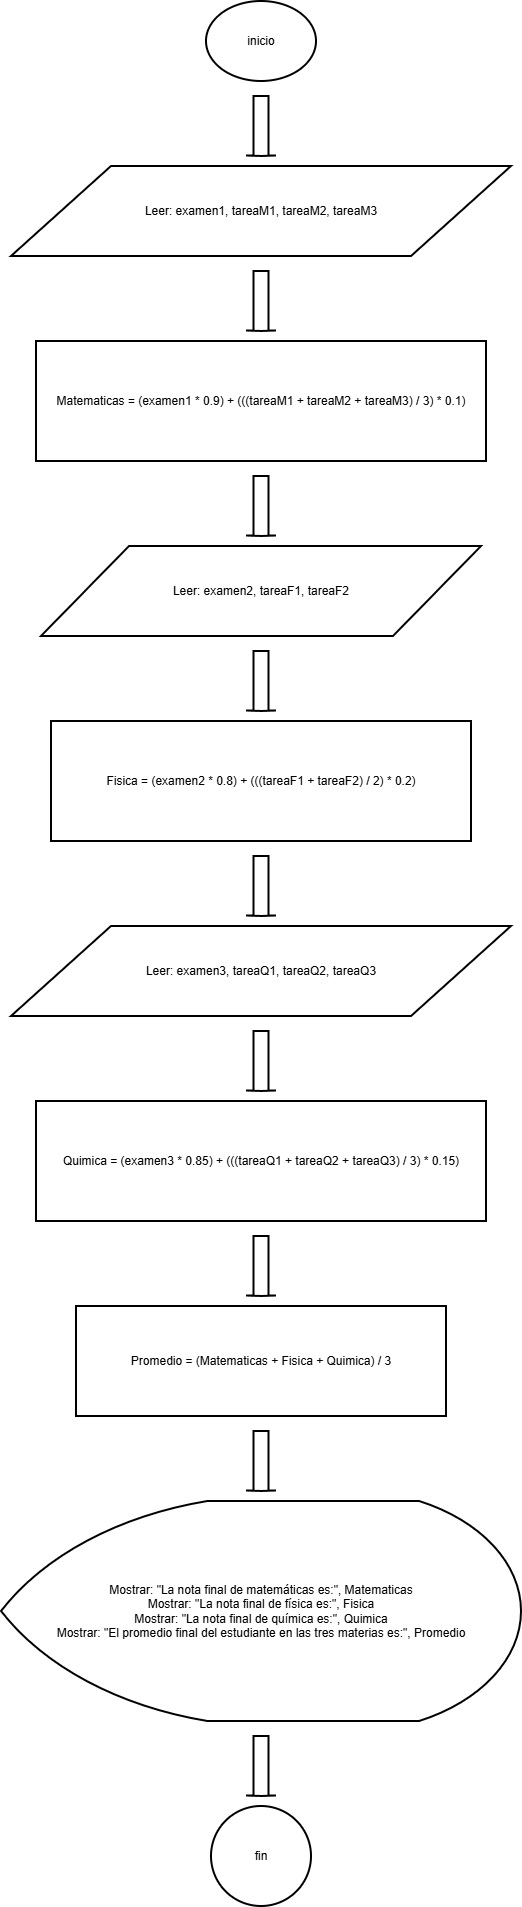

The diagram above was exported from draw.io. Its source (the exported page's mxGraphModel, read from the mxfile embedded in the PNG):
<mxGraphModel dx="4300" dy="2325" grid="1" gridSize="10" guides="1" tooltips="1" connect="1" arrows="1" fold="1" page="1" pageScale="1" pageWidth="827" pageHeight="2500" math="0" shadow="0">
  <root>
    <mxCell id="0" />
    <mxCell id="1" parent="0" />
    <mxCell id="n1" parent="1" style="html=1;whiteSpace=wrap;strokeWidth=2;fillColor=none;gradientColor=none;strokeColor=#000000;fontColor=#000000;shape=mxgraph.flowchart.start_1;" value="inicio" vertex="1">
      <mxGeometry height="80" width="110" x="375" y="40" as="geometry" />
    </mxCell>
    <mxCell id="a1" parent="1" style="shape=mxgraph.arrows2.arrow;rotation=90;html=1;strokeWidth=2;fillColor=none;gradientColor=none;strokeColor=#000000;fontColor=#000000;" value="" vertex="1">
      <mxGeometry height="30" width="60" x="400" y="150" as="geometry" />
    </mxCell>
    <mxCell id="n2" parent="1" style="html=1;whiteSpace=wrap;strokeWidth=2;fillColor=none;gradientColor=none;strokeColor=#000000;fontColor=#000000;shape=parallelogram;perimeter=parallelogramPerimeter;" value="Leer: examen1, tareaM1, tareaM2, tareaM3" vertex="1">
      <mxGeometry height="90" width="500" x="180" y="205" as="geometry" />
    </mxCell>
    <mxCell id="a2" parent="1" style="shape=mxgraph.arrows2.arrow;rotation=90;html=1;strokeWidth=2;fillColor=none;gradientColor=none;strokeColor=#000000;fontColor=#000000;" value="" vertex="1">
      <mxGeometry height="30" width="60" x="400" y="325" as="geometry" />
    </mxCell>
    <mxCell id="n3" parent="1" style="html=1;whiteSpace=wrap;strokeWidth=2;fillColor=none;gradientColor=none;strokeColor=#000000;fontColor=#000000;rounded=0;" value="Matematicas = (examen1 * 0.9) + (((tareaM1 + tareaM2 + tareaM3) / 3) * 0.1)" vertex="1">
      <mxGeometry height="120" width="450" x="205" y="380" as="geometry" />
    </mxCell>
    <mxCell id="a3" parent="1" style="shape=mxgraph.arrows2.arrow;rotation=90;html=1;strokeWidth=2;fillColor=none;gradientColor=none;strokeColor=#000000;fontColor=#000000;" value="" vertex="1">
      <mxGeometry height="30" width="60" x="400" y="530" as="geometry" />
    </mxCell>
    <mxCell id="n4" parent="1" style="html=1;whiteSpace=wrap;strokeWidth=2;fillColor=none;gradientColor=none;strokeColor=#000000;fontColor=#000000;shape=parallelogram;perimeter=parallelogramPerimeter;" value="Leer: examen2, tareaF1, tareaF2" vertex="1">
      <mxGeometry height="90" width="440" x="210" y="585" as="geometry" />
    </mxCell>
    <mxCell id="a4" parent="1" style="shape=mxgraph.arrows2.arrow;rotation=90;html=1;strokeWidth=2;fillColor=none;gradientColor=none;strokeColor=#000000;fontColor=#000000;" value="" vertex="1">
      <mxGeometry height="30" width="60" x="400" y="705" as="geometry" />
    </mxCell>
    <mxCell id="n5" parent="1" style="html=1;whiteSpace=wrap;strokeWidth=2;fillColor=none;gradientColor=none;strokeColor=#000000;fontColor=#000000;rounded=0;" value="Fisica = (examen2 * 0.8) + (((tareaF1 + tareaF2) / 2) * 0.2)" vertex="1">
      <mxGeometry height="120" width="420" x="220" y="760" as="geometry" />
    </mxCell>
    <mxCell id="a5" parent="1" style="shape=mxgraph.arrows2.arrow;rotation=90;html=1;strokeWidth=2;fillColor=none;gradientColor=none;strokeColor=#000000;fontColor=#000000;" value="" vertex="1">
      <mxGeometry height="30" width="60" x="400" y="910" as="geometry" />
    </mxCell>
    <mxCell id="n6" parent="1" style="html=1;whiteSpace=wrap;strokeWidth=2;fillColor=none;gradientColor=none;strokeColor=#000000;fontColor=#000000;shape=parallelogram;perimeter=parallelogramPerimeter;" value="Leer: examen3, tareaQ1, tareaQ2, tareaQ3" vertex="1">
      <mxGeometry height="90" width="500" x="180" y="965" as="geometry" />
    </mxCell>
    <mxCell id="a6" parent="1" style="shape=mxgraph.arrows2.arrow;rotation=90;html=1;strokeWidth=2;fillColor=none;gradientColor=none;strokeColor=#000000;fontColor=#000000;" value="" vertex="1">
      <mxGeometry height="30" width="60" x="400" y="1085" as="geometry" />
    </mxCell>
    <mxCell id="n7" parent="1" style="html=1;whiteSpace=wrap;strokeWidth=2;fillColor=none;gradientColor=none;strokeColor=#000000;fontColor=#000000;rounded=0;" value="Quimica = (examen3 * 0.85) + (((tareaQ1 + tareaQ2 + tareaQ3) / 3) * 0.15)" vertex="1">
      <mxGeometry height="120" width="450" x="205" y="1140" as="geometry" />
    </mxCell>
    <mxCell id="a7" parent="1" style="shape=mxgraph.arrows2.arrow;rotation=90;html=1;strokeWidth=2;fillColor=none;gradientColor=none;strokeColor=#000000;fontColor=#000000;" value="" vertex="1">
      <mxGeometry height="30" width="60" x="400" y="1290" as="geometry" />
    </mxCell>
    <mxCell id="n8" parent="1" style="html=1;whiteSpace=wrap;strokeWidth=2;fillColor=none;gradientColor=none;strokeColor=#000000;fontColor=#000000;rounded=0;" value="Promedio = (Matematicas + Fisica + Quimica) / 3" vertex="1">
      <mxGeometry height="110" width="370" x="245" y="1345" as="geometry" />
    </mxCell>
    <mxCell id="a8" parent="1" style="shape=mxgraph.arrows2.arrow;rotation=90;html=1;strokeWidth=2;fillColor=none;gradientColor=none;strokeColor=#000000;fontColor=#000000;" value="" vertex="1">
      <mxGeometry height="30" width="60" x="400" y="1485" as="geometry" />
    </mxCell>
    <mxCell id="n9" parent="1" style="html=1;whiteSpace=wrap;strokeWidth=2;fillColor=none;gradientColor=none;strokeColor=#000000;fontColor=#000000;shape=mxgraph.flowchart.display;" value="Mostrar: &quot;La nota final de matemáticas es:&quot;, Matematicas&lt;br&gt;Mostrar: &quot;La nota final de física es:&quot;, Fisica&lt;br&gt;Mostrar: &quot;La nota final de química es:&quot;, Quimica&lt;br&gt;Mostrar: &quot;El promedio final del estudiante en las tres materias es:&quot;, Promedio" vertex="1">
      <mxGeometry height="220" width="520" x="170" y="1540" as="geometry" />
    </mxCell>
    <mxCell id="a9" parent="1" style="shape=mxgraph.arrows2.arrow;rotation=90;html=1;strokeWidth=2;fillColor=none;gradientColor=none;strokeColor=#000000;fontColor=#000000;" value="" vertex="1">
      <mxGeometry height="30" width="60" x="400" y="1790" as="geometry" />
    </mxCell>
    <mxCell id="n10" parent="1" style="html=1;whiteSpace=wrap;strokeWidth=2;fillColor=none;gradientColor=none;strokeColor=#000000;fontColor=#000000;shape=mxgraph.flowchart.start_2;" value="fin" vertex="1">
      <mxGeometry height="100" width="100" x="380" y="1845" as="geometry" />
    </mxCell>
  </root>
</mxGraphModel>